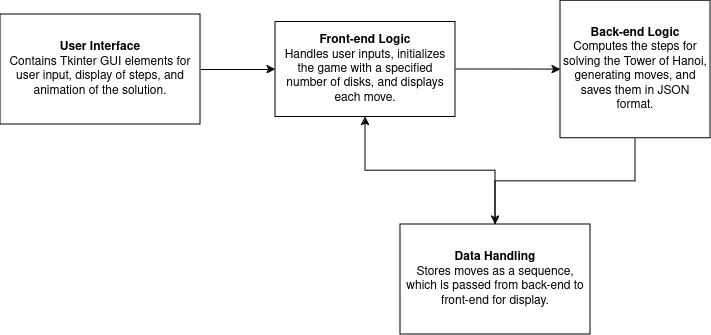

The diagram above was exported from draw.io. Its source (the exported page's mxGraphModel, read from the mxfile embedded in the PNG):
<mxGraphModel dx="1362" dy="795" grid="1" gridSize="10" guides="1" tooltips="1" connect="1" arrows="1" fold="1" page="1" pageScale="1" pageWidth="850" pageHeight="1100" math="0" shadow="0">
  <root>
    <mxCell id="0" />
    <mxCell id="1" parent="0" />
    <mxCell id="oworq0zyb9b8xem2JOyv-4" value="" style="edgeStyle=orthogonalEdgeStyle;rounded=0;orthogonalLoop=1;jettySize=auto;html=1;" edge="1" parent="1" source="oworq0zyb9b8xem2JOyv-2" target="oworq0zyb9b8xem2JOyv-3">
      <mxGeometry relative="1" as="geometry" />
    </mxCell>
    <mxCell id="oworq0zyb9b8xem2JOyv-2" value="&lt;div&gt;&lt;b&gt;User Interface &lt;br&gt;&lt;/b&gt;&lt;/div&gt;&lt;div&gt;Contains Tkinter GUI elements for user input, display of steps, and animation of the solution.&lt;/div&gt;" style="rounded=0;whiteSpace=wrap;html=1;" vertex="1" parent="1">
      <mxGeometry x="60" y="300" width="200" height="110" as="geometry" />
    </mxCell>
    <mxCell id="oworq0zyb9b8xem2JOyv-6" value="" style="edgeStyle=orthogonalEdgeStyle;rounded=0;orthogonalLoop=1;jettySize=auto;html=1;" edge="1" parent="1" source="oworq0zyb9b8xem2JOyv-3" target="oworq0zyb9b8xem2JOyv-5">
      <mxGeometry relative="1" as="geometry" />
    </mxCell>
    <mxCell id="oworq0zyb9b8xem2JOyv-3" value="&lt;div&gt;&lt;b&gt;Front-end Logic&lt;/b&gt;&lt;/div&gt;&lt;div&gt;Handles user inputs, initializes the game with a specified number of disks, and displays each move.&lt;/div&gt;" style="whiteSpace=wrap;html=1;rounded=0;" vertex="1" parent="1">
      <mxGeometry x="335" y="307.5" width="180" height="95" as="geometry" />
    </mxCell>
    <mxCell id="oworq0zyb9b8xem2JOyv-8" value="" style="edgeStyle=orthogonalEdgeStyle;rounded=0;orthogonalLoop=1;jettySize=auto;html=1;" edge="1" parent="1" source="oworq0zyb9b8xem2JOyv-5" target="oworq0zyb9b8xem2JOyv-7">
      <mxGeometry relative="1" as="geometry" />
    </mxCell>
    <mxCell id="oworq0zyb9b8xem2JOyv-5" value="&lt;div&gt;&lt;b&gt;Back-end Logic&lt;/b&gt;&lt;/div&gt;&lt;div&gt;Computes the steps for solving the Tower of Hanoi, generating moves, and saves them in JSON format.&lt;/div&gt;" style="whiteSpace=wrap;html=1;rounded=0;" vertex="1" parent="1">
      <mxGeometry x="620" y="286.25" width="150" height="137.5" as="geometry" />
    </mxCell>
    <mxCell id="oworq0zyb9b8xem2JOyv-9" style="edgeStyle=orthogonalEdgeStyle;rounded=0;orthogonalLoop=1;jettySize=auto;html=1;entryX=0.5;entryY=1;entryDx=0;entryDy=0;" edge="1" parent="1" source="oworq0zyb9b8xem2JOyv-7" target="oworq0zyb9b8xem2JOyv-3">
      <mxGeometry relative="1" as="geometry" />
    </mxCell>
    <mxCell id="oworq0zyb9b8xem2JOyv-7" value="&lt;div&gt;&lt;b&gt;Data Handling&lt;/b&gt;&lt;/div&gt;&lt;div&gt;Stores moves as a sequence, which is passed from back-end to front-end for display.&lt;/div&gt;" style="whiteSpace=wrap;html=1;rounded=0;" vertex="1" parent="1">
      <mxGeometry x="460" y="510" width="190" height="110" as="geometry" />
    </mxCell>
  </root>
</mxGraphModel>